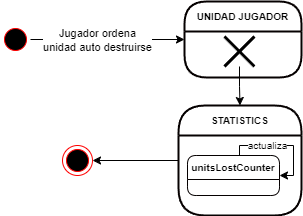

The diagram above was exported from draw.io. Its source (the exported page's mxGraphModel, read from the mxfile embedded in the PNG):
<mxGraphModel dx="1164" dy="784" grid="0" gridSize="10" guides="1" tooltips="1" connect="1" arrows="1" fold="1" page="1" pageScale="1" pageWidth="850" pageHeight="1100" math="0" shadow="0">
  <root>
    <mxCell id="0" />
    <mxCell id="1" parent="0" />
    <mxCell id="pCnyrfwdrz2pIf5PAmzl-1" value="UNIDAD JUGADOR" style="swimlane;fontStyle=1;align=center;verticalAlign=middle;childLayout=stackLayout;horizontal=1;startSize=30;horizontalStack=0;resizeParent=0;resizeLast=1;container=0;fontColor=#000000;collapsible=0;rounded=1;arcSize=25;swimlaneFillColor=none;dropTarget=0;fillColor=none;strokeColor=#050000;strokeWidth=2;fontSize=10;" parent="1" vertex="1">
      <mxGeometry x="444" y="310" width="117" height="76" as="geometry" />
    </mxCell>
    <mxCell id="n3j3_PnUYx2ucTBZB1TY-2" style="edgeStyle=orthogonalEdgeStyle;rounded=0;orthogonalLoop=1;jettySize=auto;html=1;" parent="1" source="pMrpqf9uUCvU2iL6BZeM-1" target="n3j3_PnUYx2ucTBZB1TY-1" edge="1">
      <mxGeometry relative="1" as="geometry" />
    </mxCell>
    <mxCell id="pMrpqf9uUCvU2iL6BZeM-1" value="STATISTICS" style="swimlane;fontStyle=1;align=center;verticalAlign=middle;childLayout=stackLayout;horizontal=1;startSize=30;horizontalStack=0;resizeParent=0;resizeLast=1;container=0;fontColor=#000000;collapsible=0;rounded=1;arcSize=30;swimlaneFillColor=none;dropTarget=0;fillColor=none;strokeColor=#050000;strokeWidth=2;fontSize=10;" parent="1" vertex="1">
      <mxGeometry x="438" y="414" width="123" height="110" as="geometry" />
    </mxCell>
    <mxCell id="pMrpqf9uUCvU2iL6BZeM-2" value="unitsLostCounter" style="swimlane;fontStyle=1;align=center;verticalAlign=middle;childLayout=stackLayout;horizontal=1;startSize=24;horizontalStack=0;resizeParent=0;resizeLast=1;container=0;fontColor=#000000;collapsible=0;rounded=1;arcSize=12;swimlaneFillColor=none;dropTarget=0;fillColor=none;strokeColor=#050000;fontSize=10;" parent="1" vertex="1">
      <mxGeometry x="447" y="464" width="92" height="40" as="geometry" />
    </mxCell>
    <mxCell id="pMrpqf9uUCvU2iL6BZeM-3" style="edgeStyle=orthogonalEdgeStyle;rounded=0;orthogonalLoop=1;jettySize=auto;html=1;entryX=1;entryY=0.5;entryDx=0;entryDy=0;fontSize=10;" parent="1" source="pMrpqf9uUCvU2iL6BZeM-2" target="pMrpqf9uUCvU2iL6BZeM-2" edge="1">
      <mxGeometry relative="1" as="geometry">
        <Array as="points">
          <mxPoint x="499" y="454" />
          <mxPoint x="553" y="454" />
          <mxPoint x="553" y="484" />
        </Array>
      </mxGeometry>
    </mxCell>
    <mxCell id="pMrpqf9uUCvU2iL6BZeM-4" value="actualiza" style="edgeLabel;html=1;align=center;verticalAlign=middle;resizable=0;points=[];fontSize=10;" parent="pMrpqf9uUCvU2iL6BZeM-3" vertex="1" connectable="0">
      <mxGeometry x="-0.1865" y="1" relative="1" as="geometry">
        <mxPoint x="-7" as="offset" />
      </mxGeometry>
    </mxCell>
    <mxCell id="1_Q3PVEi_3BjWtm9VYjY-3" style="edgeStyle=orthogonalEdgeStyle;rounded=0;orthogonalLoop=1;jettySize=auto;html=1;" parent="1" source="1_Q3PVEi_3BjWtm9VYjY-2" target="pCnyrfwdrz2pIf5PAmzl-1" edge="1">
      <mxGeometry relative="1" as="geometry" />
    </mxCell>
    <mxCell id="1_Q3PVEi_3BjWtm9VYjY-4" value="Jugador ordena&lt;br&gt;unidad auto destruirse" style="edgeLabel;html=1;align=center;verticalAlign=middle;resizable=0;points=[];" parent="1_Q3PVEi_3BjWtm9VYjY-3" vertex="1" connectable="0">
      <mxGeometry x="-0.2876" relative="1" as="geometry">
        <mxPoint x="11" as="offset" />
      </mxGeometry>
    </mxCell>
    <mxCell id="1_Q3PVEi_3BjWtm9VYjY-2" value="" style="ellipse;html=1;shape=startState;fillColor=#000000;strokeColor=#ff0000;" parent="1" vertex="1">
      <mxGeometry x="260" y="333" width="30" height="30" as="geometry" />
    </mxCell>
    <mxCell id="OlOZsAfAnP47N4o3M33v-5" style="edgeStyle=orthogonalEdgeStyle;rounded=0;orthogonalLoop=1;jettySize=auto;html=1;" parent="1" source="OlOZsAfAnP47N4o3M33v-3" target="pMrpqf9uUCvU2iL6BZeM-1" edge="1">
      <mxGeometry relative="1" as="geometry" />
    </mxCell>
    <mxCell id="OlOZsAfAnP47N4o3M33v-3" value="" style="shape=umlDestroy;whiteSpace=wrap;html=1;strokeWidth=3;" parent="1" vertex="1">
      <mxGeometry x="484" y="345" width="30" height="30" as="geometry" />
    </mxCell>
    <mxCell id="n3j3_PnUYx2ucTBZB1TY-1" value="" style="ellipse;html=1;shape=endState;fillColor=#000000;strokeColor=#ff0000;" parent="1" vertex="1">
      <mxGeometry x="322" y="454" width="30" height="30" as="geometry" />
    </mxCell>
  </root>
</mxGraphModel>